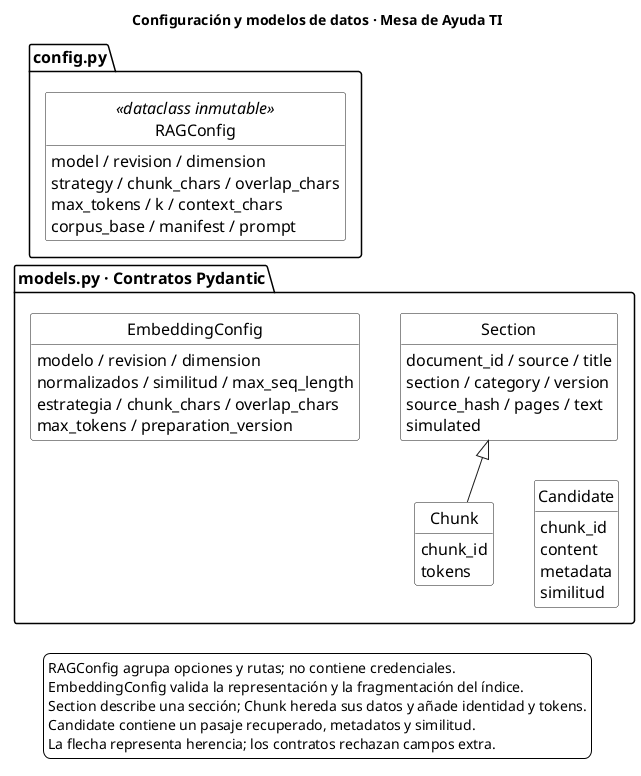

The diagram above was rendered by PlantUML. Its source (embedded in the PNG):
@startuml
!pragma layout smetana
skinparam monochrome true
skinparam shadowing false
skinparam backgroundColor white
skinparam defaultFontName SansSerif
skinparam defaultFontSize 16
skinparam classBackgroundColor white
skinparam packageBackgroundColor white
skinparam noteBackgroundColor white
skinparam classAttributeIconSize 0
set namespaceSeparator none
hide circle
hide empty methods
skinparam nodesep 40
skinparam ranksep 40

title Configuración y modelos de datos · Mesa de Ayuda TI

package "config.py" {
  class RAGConfig <<dataclass inmutable>> {
    model / revision / dimension
    strategy / chunk_chars / overlap_chars
    max_tokens / k / context_chars
    corpus_base / manifest / prompt
  }
}

package "models.py · Contratos Pydantic" {
  class Section {
    document_id / source / title
    section / category / version
    source_hash / pages / text
    simulated
  }
  class Chunk {
    chunk_id
    tokens
  }
  class EmbeddingConfig {
    modelo / revision / dimension
    normalizados / similitud / max_seq_length
    estrategia / chunk_chars / overlap_chars
    max_tokens / preparation_version
  }
  class Candidate {
    chunk_id
    content
    metadata
    similitud
  }
  Section <|-- Chunk
}

RAGConfig -[hidden]down-> EmbeddingConfig
Chunk -[hidden]right-> Candidate

legend bottom
  RAGConfig agrupa opciones y rutas; no contiene credenciales.
  EmbeddingConfig valida la representación y la fragmentación del índice.
  Section describe una sección; Chunk hereda sus datos y añade identidad y tokens.
  Candidate contiene un pasaje recuperado, metadatos y similitud.
  La flecha representa herencia; los contratos rechazan campos extra.
endlegend
@enduml